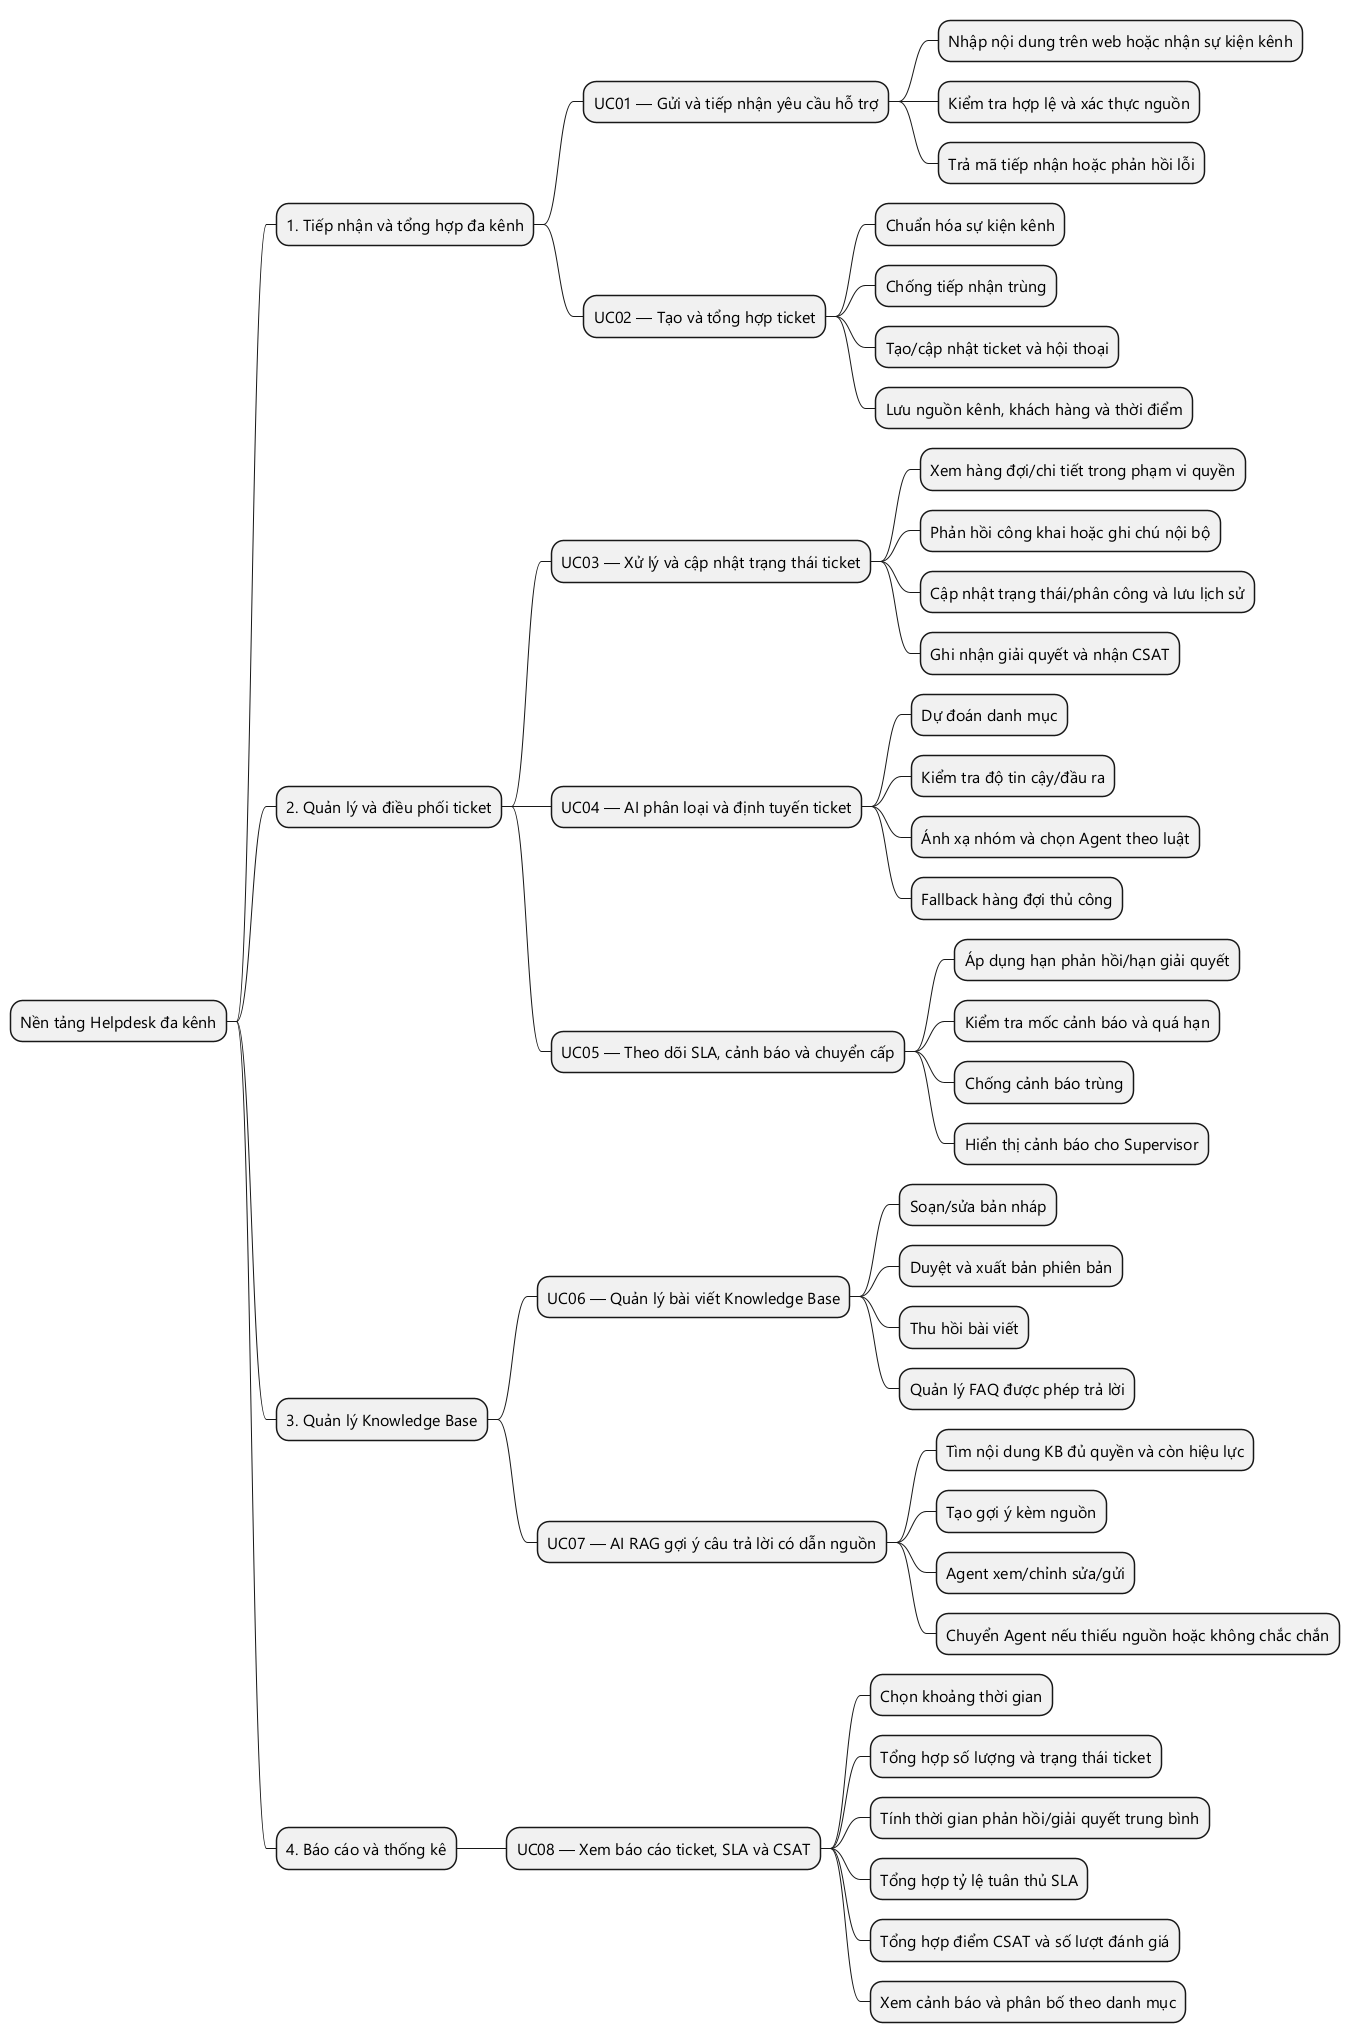

The diagram above was rendered by PlantUML. Its source (embedded in the PNG):
@startmindmap
skinparam defaultFontName Segoe UI
skinparam defaultFontSize 16
* Nền tảng Helpdesk đa kênh
** 1. Tiếp nhận và tổng hợp đa kênh
*** UC01 — Gửi và tiếp nhận yêu cầu hỗ trợ
**** Nhập nội dung trên web hoặc nhận sự kiện kênh
**** Kiểm tra hợp lệ và xác thực nguồn
**** Trả mã tiếp nhận hoặc phản hồi lỗi
*** UC02 — Tạo và tổng hợp ticket
**** Chuẩn hóa sự kiện kênh
**** Chống tiếp nhận trùng
**** Tạo/cập nhật ticket và hội thoại
**** Lưu nguồn kênh, khách hàng và thời điểm
** 2. Quản lý và điều phối ticket
*** UC03 — Xử lý và cập nhật trạng thái ticket
**** Xem hàng đợi/chi tiết trong phạm vi quyền
**** Phản hồi công khai hoặc ghi chú nội bộ
**** Cập nhật trạng thái/phân công và lưu lịch sử
**** Ghi nhận giải quyết và nhận CSAT
*** UC04 — AI phân loại và định tuyến ticket
**** Dự đoán danh mục
**** Kiểm tra độ tin cậy/đầu ra
**** Ánh xạ nhóm và chọn Agent theo luật
**** Fallback hàng đợi thủ công
*** UC05 — Theo dõi SLA, cảnh báo và chuyển cấp
**** Áp dụng hạn phản hồi/hạn giải quyết
**** Kiểm tra mốc cảnh báo và quá hạn
**** Chống cảnh báo trùng
**** Hiển thị cảnh báo cho Supervisor
** 3. Quản lý Knowledge Base
*** UC06 — Quản lý bài viết Knowledge Base
**** Soạn/sửa bản nháp
**** Duyệt và xuất bản phiên bản
**** Thu hồi bài viết
**** Quản lý FAQ được phép trả lời
*** UC07 — AI RAG gợi ý câu trả lời có dẫn nguồn
**** Tìm nội dung KB đủ quyền và còn hiệu lực
**** Tạo gợi ý kèm nguồn
**** Agent xem/chỉnh sửa/gửi
**** Chuyển Agent nếu thiếu nguồn hoặc không chắc chắn
** 4. Báo cáo và thống kê
*** UC08 — Xem báo cáo ticket, SLA và CSAT
**** Chọn khoảng thời gian
**** Tổng hợp số lượng và trạng thái ticket
**** Tính thời gian phản hồi/giải quyết trung bình
**** Tổng hợp tỷ lệ tuân thủ SLA
**** Tổng hợp điểm CSAT và số lượt đánh giá
**** Xem cảnh báo và phân bố theo danh mục
@endmindmap